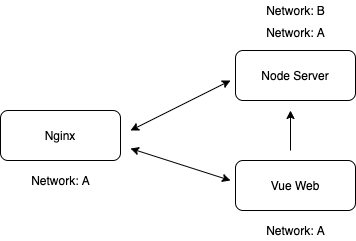

The diagram above was exported from draw.io. Its source (the exported page's mxGraphModel, read from the mxfile embedded in the PNG):
<mxGraphModel dx="1186" dy="792" grid="1" gridSize="10" guides="1" tooltips="1" connect="1" arrows="1" fold="1" page="1" pageScale="1" pageWidth="850" pageHeight="1100" math="0" shadow="0">
  <root>
    <mxCell id="0" />
    <mxCell id="1" parent="0" />
    <mxCell id="C2835SjqwRyIwFHvL91A-1" value="Nginx" style="rounded=1;whiteSpace=wrap;html=1;" vertex="1" parent="1">
      <mxGeometry x="190" y="250" width="120" height="50" as="geometry" />
    </mxCell>
    <mxCell id="C2835SjqwRyIwFHvL91A-2" value="Network: A" style="text;html=1;resizable=0;autosize=1;align=center;verticalAlign=middle;points=[];fillColor=none;strokeColor=none;rounded=0;" vertex="1" parent="1">
      <mxGeometry x="215" y="310" width="70" height="20" as="geometry" />
    </mxCell>
    <mxCell id="C2835SjqwRyIwFHvL91A-3" value="Node Server" style="rounded=1;whiteSpace=wrap;html=1;" vertex="1" parent="1">
      <mxGeometry x="425" y="190" width="120" height="50" as="geometry" />
    </mxCell>
    <mxCell id="C2835SjqwRyIwFHvL91A-4" value="Network: B" style="text;html=1;resizable=0;autosize=1;align=center;verticalAlign=middle;points=[];fillColor=none;strokeColor=none;rounded=0;" vertex="1" parent="1">
      <mxGeometry x="450" y="140" width="70" height="20" as="geometry" />
    </mxCell>
    <mxCell id="C2835SjqwRyIwFHvL91A-5" value="Vue Web" style="rounded=1;whiteSpace=wrap;html=1;" vertex="1" parent="1">
      <mxGeometry x="425" y="300" width="120" height="50" as="geometry" />
    </mxCell>
    <mxCell id="C2835SjqwRyIwFHvL91A-6" value="Network: A" style="text;html=1;resizable=0;autosize=1;align=center;verticalAlign=middle;points=[];fillColor=none;strokeColor=none;rounded=0;" vertex="1" parent="1">
      <mxGeometry x="450" y="360" width="70" height="20" as="geometry" />
    </mxCell>
    <mxCell id="C2835SjqwRyIwFHvL91A-10" value="" style="endArrow=classic;html=1;" edge="1" parent="1">
      <mxGeometry width="50" height="50" relative="1" as="geometry">
        <mxPoint x="480" y="290" as="sourcePoint" />
        <mxPoint x="480" y="250" as="targetPoint" />
      </mxGeometry>
    </mxCell>
    <mxCell id="C2835SjqwRyIwFHvL91A-11" value="" style="endArrow=classic;startArrow=classic;html=1;" edge="1" parent="1">
      <mxGeometry width="50" height="50" relative="1" as="geometry">
        <mxPoint x="320" y="270" as="sourcePoint" />
        <mxPoint x="420" y="220" as="targetPoint" />
      </mxGeometry>
    </mxCell>
    <mxCell id="C2835SjqwRyIwFHvL91A-12" value="" style="endArrow=classic;startArrow=classic;html=1;" edge="1" parent="1">
      <mxGeometry width="50" height="50" relative="1" as="geometry">
        <mxPoint x="320" y="288" as="sourcePoint" />
        <mxPoint x="420" y="320" as="targetPoint" />
      </mxGeometry>
    </mxCell>
    <mxCell id="C2835SjqwRyIwFHvL91A-13" value="Network: A" style="text;html=1;resizable=0;autosize=1;align=center;verticalAlign=middle;points=[];fillColor=none;strokeColor=none;rounded=0;" vertex="1" parent="1">
      <mxGeometry x="450" y="162" width="70" height="20" as="geometry" />
    </mxCell>
  </root>
</mxGraphModel>